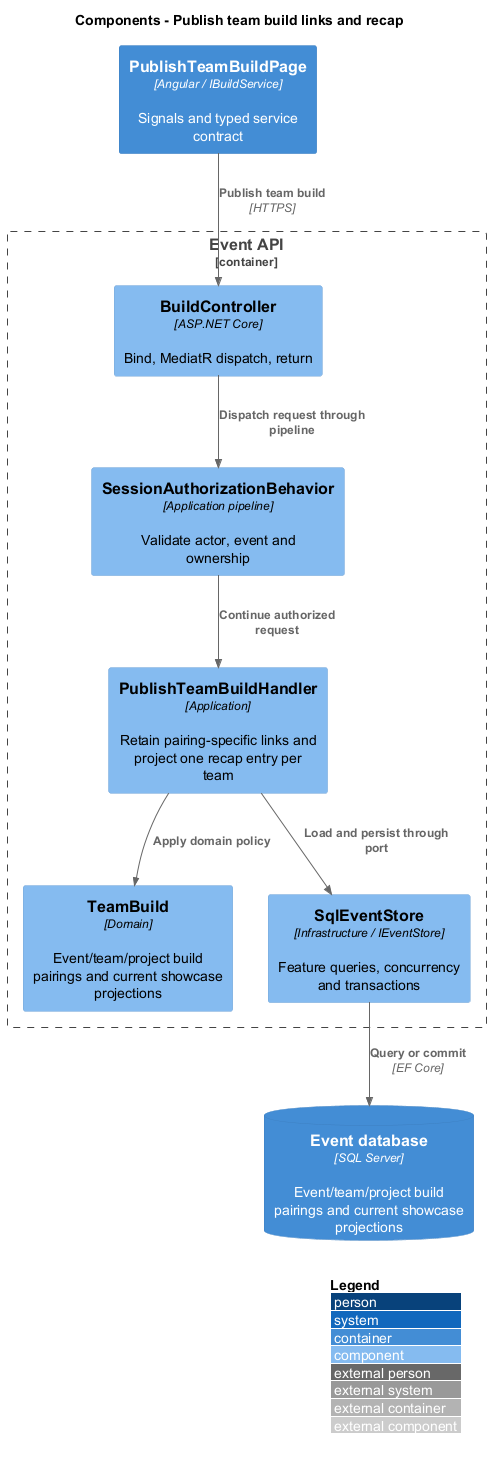

The diagram above was rendered by PlantUML. Its source (embedded in the PNG):
@startuml
!include <C4/C4_Component>
LAYOUT_WITH_LEGEND()
title Components - Publish team build links and recap
Container(ui, "PublishTeamBuildPage", "Angular / IBuildService", "Signals and typed service contract")
Container_Boundary(api, "Event API") {
Component(ctrl, "BuildController", "ASP.NET Core", "Bind, MediatR dispatch, return")
Component(gate, "SessionAuthorizationBehavior", "Application pipeline", "Validate actor, event and ownership")
Component(handler, "PublishTeamBuildHandler", "Application", "Retain pairing-specific links and project one recap entry per team")
Component(entity, "TeamBuild", "Domain", "Event/team/project build pairings and current showcase projections")
Component(store, "SqlEventStore", "Infrastructure / IEventStore", "Feature queries, concurrency and transactions")
}
ContainerDb(db, "Event database", "SQL Server", "Event/team/project build pairings and current showcase projections")
Rel(ui, ctrl, "Publish team build", "HTTPS")
Rel(ctrl, gate, "Dispatch request through pipeline")
Rel(gate, handler, "Continue authorized request")
Rel(handler, entity, "Apply domain policy")
Rel(handler, store, "Load and persist through port")
Rel(store, db, "Query or commit", "EF Core")
@enduml